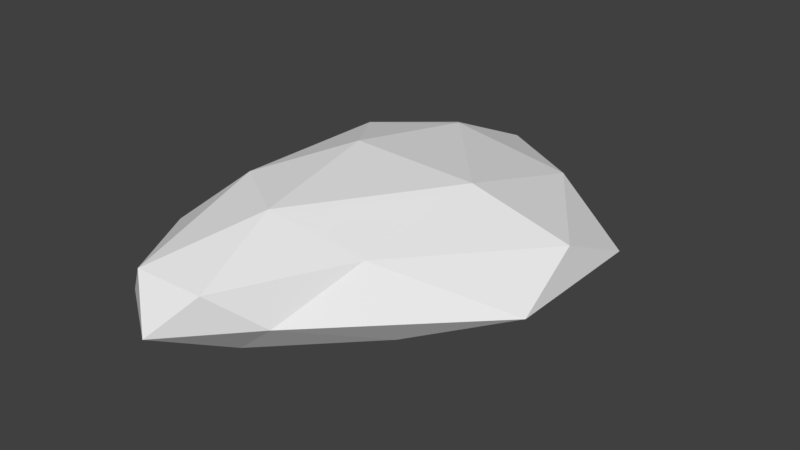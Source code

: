 # Source: Rock_Small_02.blend  (saved by Blender 2.78.0; exported with 4.5.12 LTS)
import bpy
from mathutils import Matrix  # noqa: F401  (used for matrix-valued properties, if any)

bpy.ops.wm.read_factory_settings(use_empty=True)
scene = bpy.context.scene
scene.name = 'Scene'

# ---- collections
col_collection_1 = bpy.data.collections.new('Collection 1'); scene.collection.children.link(col_collection_1)

# ---- materials (node trees are filled in below, after node groups)
mat_rock = bpy.data.materials.new('Rock')
mat_rock.alpha_threshold = 0.0
mat_rock.use_transparent_shadow = False
mat_rock.roughness = 0.5

# ---- material node trees

# ---- world
world_world = bpy.data.worlds.new('World'); scene.world = world_world
world_world.color = (0.05088, 0.05088, 0.05088)
world_world.use_sun_shadow = False
world_world.sun_shadow_jitter_overblur = 0.0
world_world.cycles.sampling_method = 'MANUAL'

# ---- meshes
me_icosphere = bpy.data.meshes.new('Icosphere')
me_icosphere.from_pydata([(0.006073, 0.01095, -0.004963), (0.09286, -0.07432, 0.01003), (-0.01416, -0.1519, 0.01095), (-0.06465, 0.00946, 0.009488), (-0.01706, 0.1462, 0.007255), (0.09717, 0.1039, 0.00912), (0.03019, -0.1628, 0.05549), (-0.04891, -0.109, 0.05549), (-0.05259, 0.0836, 0.05067), (0.02628, 0.1409, 0.0505), (0.1493, 0.01529, 0.05372), (0.006675, -0.007989, 0.08912), (-0.005837, -0.08176, -0.001349), (0.06355, -0.03849, -0.001804), (0.02792, -0.135, 0.007789), (0.1027, 0.02006, 0.006939), (0.06233, 0.06781, -0.002716), (-0.03548, 0.009361, -0.002347), (-0.0473, -0.08382, 0.007789), (-0.007625, 0.0938, -0.003632), (-0.04927, 0.09262, 0.005271), (0.02594, 0.1441, 0.005259), (0.1539, -0.03492, 0.02938), (0.1535, 0.06967, 0.02888), (0.008277, -0.1866, 0.03083), (0.05363, -0.1351, 0.03005), (-0.06816, -0.0532, 0.0299), (-0.03822, -0.155, 0.03083), (-0.04204, 0.1344, 0.02595), (-0.06982, 0.05724, 0.02771), (0.05209, 0.1441, 0.02751), (0.004452, 0.1661, 0.02595), (0.07624, -0.08239, 0.05938), (-0.01165, -0.17, 0.0608), (-0.06078, -0.007175, 0.05814), (-0.01686, 0.1269, 0.05415), (0.09511, 0.09345, 0.05702), (0.02098, -0.1013, 0.08093), (0.08646, 0.003892, 0.07913), (-0.02564, -0.07152, 0.08063), (-0.02832, 0.04224, 0.07704), (0.01805, 0.08114, 0.07654)], [], [(0, 13, 12), (1, 13, 15), (0, 12, 17), (0, 17, 19), (0, 19, 16), (1, 15, 22), (2, 14, 24), (3, 18, 26), (4, 20, 28), (5, 21, 30), (1, 22, 25), (2, 24, 27), (3, 26, 29), (4, 28, 31), (5, 30, 23), (6, 32, 37), (7, 33, 39), (8, 34, 40), (9, 35, 41), (10, 36, 38), (38, 41, 11), (38, 36, 41), (36, 9, 41), (41, 40, 11), (41, 35, 40), (35, 8, 40), (40, 39, 11), (40, 34, 39), (34, 7, 39), (39, 37, 11), (39, 33, 37), (33, 6, 37), (37, 38, 11), (37, 32, 38), (32, 10, 38), (23, 36, 10), (23, 30, 36), (30, 9, 36), (31, 35, 9), (31, 28, 35), (28, 8, 35), (29, 34, 8), (29, 26, 34), (26, 7, 34), (27, 33, 7), (27, 24, 33), (24, 6, 33), (25, 32, 6), (25, 22, 32), (22, 10, 32), (30, 31, 9), (30, 21, 31), (21, 4, 31), (28, 29, 8), (28, 20, 29), (20, 3, 29), (26, 27, 7), (26, 18, 27), (18, 2, 27), (24, 25, 6), (24, 14, 25), (14, 1, 25), (22, 23, 10), (22, 15, 23), (15, 5, 23), (16, 21, 5), (16, 19, 21), (19, 4, 21), (19, 20, 4), (19, 17, 20), (17, 3, 20), (17, 18, 3), (17, 12, 18), (12, 2, 18), (15, 16, 5), (15, 13, 16), (13, 0, 16), (12, 14, 2), (12, 13, 14), (13, 1, 14)])
_uv = me_icosphere.uv_layers.new(name='UVMap')
_uv.uv.foreach_set('vector', [0.1231, 0.8052, 0.1025, 0.8262, 0.08741, 0.7982, 0.08743, 0.8373, 0.1025, 0.8262, 0.1241, 0.8436, 0.1231, 0.8052, 0.08741, 0.7982, 0.1236, 0.7889, 0.1231, 0.8052, 0.1236, 0.7889, 0.1556, 0.802, 0.1231, 0.8052, 0.1556, 0.802, 0.1438, 0.8285, 0.1004, 0.6757, 0.1481, 0.633, 0.1282, 0.6724, 0.0597, 0.7451, 0.0597, 0.707, 0.07738, 0.7283, 0.1431, 0.7766, 0.0987, 0.7718, 0.1166, 0.7653, 0.2152, 0.7465, 0.1855, 0.7726, 0.1956, 0.7517, 0.1861, 0.6792, 0.2228, 0.7117, 0.2003, 0.7048, 0.1004, 0.6757, 0.1282, 0.6724, 0.08173, 0.7052, 0.0597, 0.7451, 0.07738, 0.7283, 0.08053, 0.7455, 0.1431, 0.7766, 0.1166, 0.7653, 0.1628, 0.7667, 0.2152, 0.7465, 0.1956, 0.7517, 0.2066, 0.7282, 0.1861, 0.6792, 0.2003, 0.7048, 0.16, 0.673, 0.08531, 0.7222, 0.1101, 0.7009, 0.1054, 0.723, 0.1001, 0.7469, 0.08577, 0.7325, 0.1144, 0.7382, 0.1708, 0.7521, 0.1359, 0.7552, 0.1535, 0.7407, 0.1922, 0.7192, 0.1866, 0.7367, 0.1669, 0.7237, 0.1435, 0.681, 0.1687, 0.6953, 0.1399, 0.7011, 0.1399, 0.7011, 0.1669, 0.7237, 0.136, 0.7277, 0.1399, 0.7011, 0.1687, 0.6953, 0.1669, 0.7237, 0.1687, 0.6953, 0.1922, 0.7192, 0.1669, 0.7237, 0.1669, 0.7237, 0.1535, 0.7407, 0.136, 0.7277, 0.1669, 0.7237, 0.1866, 0.7367, 0.1535, 0.7407, 0.1866, 0.7367, 0.1708, 0.7521, 0.1535, 0.7407, 0.1535, 0.7407, 0.1144, 0.7382, 0.136, 0.7277, 0.1535, 0.7407, 0.1359, 0.7552, 0.1144, 0.7382, 0.1359, 0.7552, 0.1001, 0.7469, 0.1144, 0.7382, 0.1144, 0.7382, 0.1054, 0.723, 0.136, 0.7277, 0.1144, 0.7382, 0.08577, 0.7325, 0.1054, 0.723, 0.08577, 0.7325, 0.08531, 0.7222, 0.1054, 0.723, 0.1054, 0.723, 0.1399, 0.7011, 0.136, 0.7277, 0.1054, 0.723, 0.1101, 0.7009, 0.1399, 0.7011, 0.1101, 0.7009, 0.1435, 0.681, 0.1399, 0.7011, 0.16, 0.673, 0.1687, 0.6953, 0.1435, 0.681, 0.16, 0.673, 0.2003, 0.7048, 0.1687, 0.6953, 0.2003, 0.7048, 0.1922, 0.7192, 0.1687, 0.6953, 0.2066, 0.7282, 0.1866, 0.7367, 0.1922, 0.7192, 0.2066, 0.7282, 0.1956, 0.7517, 0.1866, 0.7367, 0.1956, 0.7517, 0.1708, 0.7521, 0.1866, 0.7367, 0.1628, 0.7667, 0.1359, 0.7552, 0.1708, 0.7521, 0.1628, 0.7667, 0.1166, 0.7653, 0.1359, 0.7552, 0.1166, 0.7653, 0.1001, 0.7469, 0.1359, 0.7552, 0.08053, 0.7455, 0.08577, 0.7325, 0.1001, 0.7469, 0.08053, 0.7455, 0.07738, 0.7283, 0.08577, 0.7325, 0.07738, 0.7283, 0.08531, 0.7222, 0.08577, 0.7325, 0.08173, 0.7052, 0.1101, 0.7009, 0.08531, 0.7222, 0.08173, 0.7052, 0.1282, 0.6724, 0.1101, 0.7009, 0.1282, 0.6724, 0.1435, 0.681, 0.1101, 0.7009, 0.2003, 0.7048, 0.2066, 0.7282, 0.1922, 0.7192, 0.2003, 0.7048, 0.2228, 0.7117, 0.2066, 0.7282, 0.2228, 0.7117, 0.2152, 0.7465, 0.2066, 0.7282, 0.1956, 0.7517, 0.1628, 0.7667, 0.1708, 0.7521, 0.1956, 0.7517, 0.1855, 0.7726, 0.1628, 0.7667, 0.1855, 0.7726, 0.1431, 0.7766, 0.1628, 0.7667, 0.1166, 0.7653, 0.08053, 0.7455, 0.1001, 0.7469, 0.1166, 0.7653, 0.0987, 0.7718, 0.08053, 0.7455, 0.0987, 0.7718, 0.0597, 0.7451, 0.08053, 0.7455, 0.07738, 0.7283, 0.08173, 0.7052, 0.08531, 0.7222, 0.07738, 0.7283, 0.0597, 0.707, 0.08173, 0.7052, 0.0597, 0.707, 0.1004, 0.6757, 0.08173, 0.7052, 0.1282, 0.6724, 0.16, 0.673, 0.1435, 0.681, 0.1282, 0.6724, 0.1481, 0.633, 0.16, 0.673, 0.1481, 0.633, 0.1861, 0.6792, 0.16, 0.673, 0.1438, 0.8285, 0.1748, 0.8165, 0.1572, 0.8436, 0.1438, 0.8285, 0.1556, 0.802, 0.1748, 0.8165, 0.1556, 0.802, 0.1768, 0.7995, 0.1748, 0.8165, 0.1556, 0.802, 0.1566, 0.7853, 0.1768, 0.7995, 0.1556, 0.802, 0.1236, 0.7889, 0.1566, 0.7853, 0.1236, 0.7889, 0.1244, 0.7766, 0.1566, 0.7853, 0.1236, 0.7889, 0.08737, 0.7815, 0.1244, 0.7766, 0.1236, 0.7889, 0.08741, 0.7982, 0.08737, 0.7815, 0.08741, 0.7982, 0.0597, 0.793, 0.08737, 0.7815, 0.1241, 0.8436, 0.1438, 0.8285, 0.1572, 0.8436, 0.1241, 0.8436, 0.1025, 0.8262, 0.1438, 0.8285, 0.1025, 0.8262, 0.1231, 0.8052, 0.1438, 0.8285, 0.08741, 0.7982, 0.06535, 0.8101, 0.0597, 0.793, 0.08741, 0.7982, 0.1025, 0.8262, 0.06535, 0.8101, 0.1025, 0.8262, 0.08743, 0.8373, 0.06535, 0.8101])
me_icosphere.materials.append(mat_rock)
me_icosphere.use_remesh_preserve_volume = False
me_icosphere.use_remesh_preserve_attributes = False
me_icosphere.use_mirror_vertex_groups = False
me_icosphere.update()

# ---- objects
ob_rock_small_02 = bpy.data.objects.new('Rock_Small_02_', me_icosphere)

# ---- transforms, parenting, visibility, modifiers, constraints
ob_rock_small_02.location = (0.0, 0.0, 0.0)
ob_rock_small_02.lineart.crease_threshold = 0.0

# ---- collection membership
col_collection_1.objects.link(ob_rock_small_02)

# ---- scene / render settings (as saved in the file)
scene.frame_start = 1; scene.frame_end = 250; scene.frame_set(1)
scene.render.engine = 'BLENDER_EEVEE_NEXT'
scene.render.resolution_percentage = 50
scene.render.dither_intensity = 0.0
scene.cycles.use_denoising = False
scene.cycles.samples = 128
scene.cycles.sampling_pattern = 'TABULATED_SOBOL'
scene.cycles.light_sampling_threshold = 0.0
scene.cycles.use_adaptive_sampling = False
scene.cycles.use_light_tree = False
scene.cycles.blur_glossy = 0.0
scene.cycles.sample_clamp_indirect = 0.0
scene.view_settings.view_transform = 'Standard'
bpy.context.view_layer.update()

# ---- added for rendering (the .blend has no active camera and no usable light): camera, sun
cam_auto = bpy.data.cameras.new('AutoCamera')
cam_auto.lens = 50.0
cam_auto.sensor_width = 36.0
cam_auto.clip_end = 1000.0
ob_auto_camera = bpy.data.objects.new('AutoCamera', cam_auto)
scene.collection.objects.link(ob_auto_camera)
ob_auto_camera.location = (0.438179, -0.485615, 0.358991)
ob_auto_camera.rotation_euler = (1.09748, -7.21219e-08, 0.694738)
scene.camera = ob_auto_camera
light_auto_sun = bpy.data.lights.new('AutoSun', 'SUN')
light_auto_sun.energy = 3.0
light_auto_sun.angle = 0.0523599
ob_auto_sun = bpy.data.objects.new('AutoSun', light_auto_sun)
scene.collection.objects.link(ob_auto_sun)
ob_auto_sun.rotation_euler = (0.872665, 0.174533, 0.523599)
bpy.context.view_layer.update()
